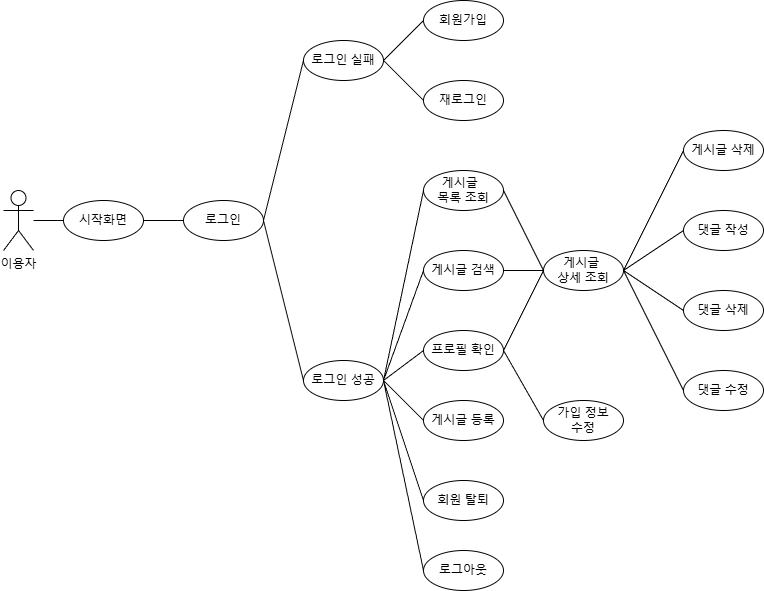

The diagram above was exported from draw.io. Its source (the exported page's mxGraphModel, read from the mxfile embedded in the PNG):
<mxGraphModel dx="2514" dy="918" grid="0" gridSize="10" guides="1" tooltips="1" connect="1" arrows="1" fold="1" page="1" pageScale="1" pageWidth="827" pageHeight="1169" math="0" shadow="0">
  <root>
    <mxCell id="0" />
    <mxCell id="1" parent="0" />
    <mxCell id="y1CyjX1opk9veZ91CFbU-1" value="이용자" style="shape=umlActor;verticalLabelPosition=bottom;verticalAlign=top;html=1;outlineConnect=0;" vertex="1" parent="1">
      <mxGeometry y="210" width="30" height="60" as="geometry" />
    </mxCell>
    <mxCell id="y1CyjX1opk9veZ91CFbU-9" value="로그인" style="ellipse;whiteSpace=wrap;html=1;strokeColor=default;align=center;verticalAlign=middle;fontFamily=Helvetica;fontSize=12;fontColor=default;fillColor=default;" vertex="1" parent="1">
      <mxGeometry x="180" y="220" width="80" height="40" as="geometry" />
    </mxCell>
    <mxCell id="y1CyjX1opk9veZ91CFbU-11" value="회원가입" style="ellipse;whiteSpace=wrap;html=1;strokeColor=default;align=center;verticalAlign=middle;fontFamily=Helvetica;fontSize=12;fontColor=default;fillColor=default;" vertex="1" parent="1">
      <mxGeometry x="420" y="20" width="80" height="40" as="geometry" />
    </mxCell>
    <mxCell id="y1CyjX1opk9veZ91CFbU-14" value="" style="endArrow=none;html=1;rounded=0;exitX=1;exitY=0.5;exitDx=0;exitDy=0;entryX=0;entryY=0.5;entryDx=0;entryDy=0;strokeColor=default;align=center;verticalAlign=middle;fontFamily=Helvetica;fontSize=12;fontColor=default;fillColor=default;" edge="1" parent="1" source="y1CyjX1opk9veZ91CFbU-19" target="y1CyjX1opk9veZ91CFbU-9">
      <mxGeometry width="50" height="50" relative="1" as="geometry">
        <mxPoint x="100" y="240" as="sourcePoint" />
        <mxPoint x="150" y="190" as="targetPoint" />
      </mxGeometry>
    </mxCell>
    <mxCell id="y1CyjX1opk9veZ91CFbU-16" value="" style="endArrow=none;html=1;rounded=0;entryX=0;entryY=0.5;entryDx=0;entryDy=0;exitX=1;exitY=0.5;exitDx=0;exitDy=0;strokeColor=default;align=center;verticalAlign=middle;fontFamily=Helvetica;fontSize=12;fontColor=default;fillColor=default;" edge="1" parent="1" source="y1CyjX1opk9veZ91CFbU-24" target="y1CyjX1opk9veZ91CFbU-11">
      <mxGeometry width="50" height="50" relative="1" as="geometry">
        <mxPoint x="340" y="180" as="sourcePoint" />
        <mxPoint x="150" y="180" as="targetPoint" />
      </mxGeometry>
    </mxCell>
    <mxCell id="y1CyjX1opk9veZ91CFbU-19" value="시작화면" style="ellipse;whiteSpace=wrap;html=1;strokeColor=default;align=center;verticalAlign=middle;fontFamily=Helvetica;fontSize=12;fontColor=default;fillColor=default;" vertex="1" parent="1">
      <mxGeometry x="60" y="220" width="80" height="40" as="geometry" />
    </mxCell>
    <mxCell id="y1CyjX1opk9veZ91CFbU-20" value="" style="endArrow=none;html=1;rounded=0;entryX=0;entryY=0.5;entryDx=0;entryDy=0;" edge="1" parent="1" source="y1CyjX1opk9veZ91CFbU-1" target="y1CyjX1opk9veZ91CFbU-19">
      <mxGeometry width="50" height="50" relative="1" as="geometry">
        <mxPoint x="170" y="290" as="sourcePoint" />
        <mxPoint x="220" y="240" as="targetPoint" />
      </mxGeometry>
    </mxCell>
    <mxCell id="y1CyjX1opk9veZ91CFbU-22" value="재로그인" style="ellipse;whiteSpace=wrap;html=1;strokeColor=default;align=center;verticalAlign=middle;fontFamily=Helvetica;fontSize=12;fontColor=default;fillColor=default;" vertex="1" parent="1">
      <mxGeometry x="420" y="100" width="80" height="40" as="geometry" />
    </mxCell>
    <mxCell id="y1CyjX1opk9veZ91CFbU-23" value="" style="endArrow=none;html=1;rounded=0;entryX=0;entryY=0.5;entryDx=0;entryDy=0;exitX=1;exitY=0.5;exitDx=0;exitDy=0;strokeColor=default;align=center;verticalAlign=middle;fontFamily=Helvetica;fontSize=12;fontColor=default;fillColor=default;" edge="1" parent="1" source="y1CyjX1opk9veZ91CFbU-24" target="y1CyjX1opk9veZ91CFbU-22">
      <mxGeometry width="50" height="50" relative="1" as="geometry">
        <mxPoint x="170" y="180" as="sourcePoint" />
        <mxPoint x="220" y="130" as="targetPoint" />
      </mxGeometry>
    </mxCell>
    <mxCell id="y1CyjX1opk9veZ91CFbU-24" value="로그인 실패" style="ellipse;whiteSpace=wrap;html=1;strokeColor=default;align=center;verticalAlign=middle;fontFamily=Helvetica;fontSize=12;fontColor=default;fillColor=default;" vertex="1" parent="1">
      <mxGeometry x="300" y="60" width="80" height="40" as="geometry" />
    </mxCell>
    <mxCell id="y1CyjX1opk9veZ91CFbU-25" value="" style="endArrow=none;html=1;rounded=0;exitX=1;exitY=0.5;exitDx=0;exitDy=0;entryX=0;entryY=0.5;entryDx=0;entryDy=0;strokeColor=default;align=center;verticalAlign=middle;fontFamily=Helvetica;fontSize=12;fontColor=default;fillColor=default;" edge="1" parent="1" source="y1CyjX1opk9veZ91CFbU-9" target="y1CyjX1opk9veZ91CFbU-24">
      <mxGeometry width="50" height="50" relative="1" as="geometry">
        <mxPoint x="370" y="330" as="sourcePoint" />
        <mxPoint x="420" y="280" as="targetPoint" />
      </mxGeometry>
    </mxCell>
    <mxCell id="y1CyjX1opk9veZ91CFbU-26" value="게시글&amp;nbsp;&lt;span style=&quot;background-color: initial;&quot;&gt;&amp;nbsp;&lt;/span&gt;&lt;div&gt;&lt;span style=&quot;background-color: initial;&quot;&gt;목록 조회&lt;/span&gt;&lt;/div&gt;" style="ellipse;whiteSpace=wrap;html=1;strokeColor=default;align=center;verticalAlign=middle;fontFamily=Helvetica;fontSize=12;fontColor=default;fillColor=default;" vertex="1" parent="1">
      <mxGeometry x="420" y="190" width="80" height="40" as="geometry" />
    </mxCell>
    <mxCell id="y1CyjX1opk9veZ91CFbU-27" value="" style="endArrow=none;html=1;rounded=0;exitX=1;exitY=0.5;exitDx=0;exitDy=0;entryX=0;entryY=0.5;entryDx=0;entryDy=0;strokeColor=default;align=center;verticalAlign=middle;fontFamily=Helvetica;fontSize=12;fontColor=default;fillColor=default;" edge="1" parent="1" source="y1CyjX1opk9veZ91CFbU-29" target="y1CyjX1opk9veZ91CFbU-28">
      <mxGeometry width="50" height="50" relative="1" as="geometry">
        <mxPoint x="370" y="330" as="sourcePoint" />
        <mxPoint x="420" y="280" as="targetPoint" />
      </mxGeometry>
    </mxCell>
    <mxCell id="y1CyjX1opk9veZ91CFbU-28" value="게시글 검색" style="ellipse;whiteSpace=wrap;html=1;strokeColor=default;align=center;verticalAlign=middle;fontFamily=Helvetica;fontSize=12;fontColor=default;fillColor=default;" vertex="1" parent="1">
      <mxGeometry x="420" y="270" width="80" height="40" as="geometry" />
    </mxCell>
    <mxCell id="y1CyjX1opk9veZ91CFbU-30" value="" style="endArrow=none;html=1;rounded=0;exitX=1;exitY=0.5;exitDx=0;exitDy=0;entryX=0;entryY=0.5;entryDx=0;entryDy=0;strokeColor=default;align=center;verticalAlign=middle;fontFamily=Helvetica;fontSize=12;fontColor=default;fillColor=default;" edge="1" parent="1" source="y1CyjX1opk9veZ91CFbU-9" target="y1CyjX1opk9veZ91CFbU-29">
      <mxGeometry width="50" height="50" relative="1" as="geometry">
        <mxPoint x="340" y="240" as="sourcePoint" />
        <mxPoint x="540" y="390" as="targetPoint" />
      </mxGeometry>
    </mxCell>
    <mxCell id="y1CyjX1opk9veZ91CFbU-29" value="로그인 성공" style="ellipse;whiteSpace=wrap;html=1;strokeColor=default;align=center;verticalAlign=middle;fontFamily=Helvetica;fontSize=12;fontColor=default;fillColor=default;" vertex="1" parent="1">
      <mxGeometry x="300" y="380" width="80" height="40" as="geometry" />
    </mxCell>
    <mxCell id="y1CyjX1opk9veZ91CFbU-31" value="" style="endArrow=none;html=1;rounded=0;exitX=0;exitY=0.5;exitDx=0;exitDy=0;entryX=1;entryY=0.5;entryDx=0;entryDy=0;strokeColor=default;align=center;verticalAlign=middle;fontFamily=Helvetica;fontSize=12;fontColor=default;fillColor=default;" edge="1" parent="1" source="y1CyjX1opk9veZ91CFbU-26" target="y1CyjX1opk9veZ91CFbU-29">
      <mxGeometry width="50" height="50" relative="1" as="geometry">
        <mxPoint x="500" y="320" as="sourcePoint" />
        <mxPoint x="550" y="350" as="targetPoint" />
      </mxGeometry>
    </mxCell>
    <mxCell id="y1CyjX1opk9veZ91CFbU-32" value="프로필 확인" style="ellipse;whiteSpace=wrap;html=1;strokeColor=default;align=center;verticalAlign=middle;fontFamily=Helvetica;fontSize=12;fontColor=default;fillColor=default;" vertex="1" parent="1">
      <mxGeometry x="420" y="350" width="80" height="40" as="geometry" />
    </mxCell>
    <mxCell id="y1CyjX1opk9veZ91CFbU-33" value="" style="endArrow=none;html=1;rounded=0;exitX=1;exitY=0.5;exitDx=0;exitDy=0;entryX=0;entryY=0.5;entryDx=0;entryDy=0;strokeColor=default;align=center;verticalAlign=middle;fontFamily=Helvetica;fontSize=12;fontColor=default;fillColor=default;" edge="1" parent="1" source="y1CyjX1opk9veZ91CFbU-29" target="y1CyjX1opk9veZ91CFbU-32">
      <mxGeometry width="50" height="50" relative="1" as="geometry">
        <mxPoint x="500" y="320" as="sourcePoint" />
        <mxPoint x="560" y="360" as="targetPoint" />
      </mxGeometry>
    </mxCell>
    <mxCell id="y1CyjX1opk9veZ91CFbU-35" value="가입 정보&lt;br&gt;수정" style="ellipse;whiteSpace=wrap;html=1;strokeColor=default;align=center;verticalAlign=middle;fontFamily=Helvetica;fontSize=12;fontColor=default;fillColor=default;" vertex="1" parent="1">
      <mxGeometry x="540" y="420" width="80" height="40" as="geometry" />
    </mxCell>
    <mxCell id="y1CyjX1opk9veZ91CFbU-36" value="" style="endArrow=none;html=1;rounded=0;exitX=1;exitY=0.5;exitDx=0;exitDy=0;entryX=0;entryY=0.5;entryDx=0;entryDy=0;strokeColor=default;align=center;verticalAlign=middle;fontFamily=Helvetica;fontSize=12;fontColor=default;fillColor=default;" edge="1" parent="1" source="y1CyjX1opk9veZ91CFbU-32" target="y1CyjX1opk9veZ91CFbU-35">
      <mxGeometry width="50" height="50" relative="1" as="geometry">
        <mxPoint x="500" y="320" as="sourcePoint" />
        <mxPoint x="560" y="380" as="targetPoint" />
      </mxGeometry>
    </mxCell>
    <mxCell id="y1CyjX1opk9veZ91CFbU-37" value="게시글&amp;nbsp;&lt;div&gt;상세 조회&lt;/div&gt;" style="ellipse;whiteSpace=wrap;html=1;strokeColor=default;align=center;verticalAlign=middle;fontFamily=Helvetica;fontSize=12;fontColor=default;fillColor=default;" vertex="1" parent="1">
      <mxGeometry x="540" y="270" width="80" height="40" as="geometry" />
    </mxCell>
    <mxCell id="y1CyjX1opk9veZ91CFbU-40" value="" style="endArrow=none;html=1;rounded=0;entryX=1;entryY=0.5;entryDx=0;entryDy=0;exitX=0;exitY=0.5;exitDx=0;exitDy=0;strokeColor=default;align=center;verticalAlign=middle;fontFamily=Helvetica;fontSize=12;fontColor=default;fillColor=default;" edge="1" parent="1" source="y1CyjX1opk9veZ91CFbU-37" target="y1CyjX1opk9veZ91CFbU-26">
      <mxGeometry width="50" height="50" relative="1" as="geometry">
        <mxPoint x="680" y="340" as="sourcePoint" />
        <mxPoint x="650" y="330" as="targetPoint" />
      </mxGeometry>
    </mxCell>
    <mxCell id="y1CyjX1opk9veZ91CFbU-41" value="" style="endArrow=none;html=1;rounded=0;exitX=1;exitY=0.5;exitDx=0;exitDy=0;entryX=0;entryY=0.5;entryDx=0;entryDy=0;strokeColor=default;align=center;verticalAlign=middle;fontFamily=Helvetica;fontSize=12;fontColor=default;fillColor=default;" edge="1" parent="1" source="y1CyjX1opk9veZ91CFbU-28" target="y1CyjX1opk9veZ91CFbU-37">
      <mxGeometry width="50" height="50" relative="1" as="geometry">
        <mxPoint x="500" y="320" as="sourcePoint" />
        <mxPoint x="560" y="330" as="targetPoint" />
      </mxGeometry>
    </mxCell>
    <mxCell id="y1CyjX1opk9veZ91CFbU-42" value="" style="endArrow=none;html=1;rounded=0;exitX=1;exitY=0.5;exitDx=0;exitDy=0;entryX=0;entryY=0.5;entryDx=0;entryDy=0;strokeColor=default;align=center;verticalAlign=middle;fontFamily=Helvetica;fontSize=12;fontColor=default;fillColor=default;" edge="1" parent="1" source="y1CyjX1opk9veZ91CFbU-32" target="y1CyjX1opk9veZ91CFbU-37">
      <mxGeometry width="50" height="50" relative="1" as="geometry">
        <mxPoint x="650" y="380" as="sourcePoint" />
        <mxPoint x="710" y="420" as="targetPoint" />
      </mxGeometry>
    </mxCell>
    <mxCell id="y1CyjX1opk9veZ91CFbU-43" value="게시글 삭제" style="ellipse;whiteSpace=wrap;html=1;strokeColor=default;align=center;verticalAlign=middle;fontFamily=Helvetica;fontSize=12;fontColor=default;fillColor=default;rotation=0;" vertex="1" parent="1">
      <mxGeometry x="680" y="150" width="80" height="40" as="geometry" />
    </mxCell>
    <mxCell id="y1CyjX1opk9veZ91CFbU-44" value="" style="endArrow=none;html=1;rounded=0;entryX=0;entryY=0.5;entryDx=0;entryDy=0;exitX=1;exitY=0.5;exitDx=0;exitDy=0;strokeColor=default;align=center;verticalAlign=middle;fontFamily=Helvetica;fontSize=12;fontColor=default;fillColor=default;" edge="1" parent="1" source="y1CyjX1opk9veZ91CFbU-37" target="y1CyjX1opk9veZ91CFbU-43">
      <mxGeometry width="50" height="50" relative="1" as="geometry">
        <mxPoint x="680" y="400" as="sourcePoint" />
        <mxPoint x="730" y="350" as="targetPoint" />
      </mxGeometry>
    </mxCell>
    <mxCell id="y1CyjX1opk9veZ91CFbU-45" value="댓글 작성" style="ellipse;whiteSpace=wrap;html=1;strokeColor=default;align=center;verticalAlign=middle;fontFamily=Helvetica;fontSize=12;fontColor=default;fillColor=default;rotation=0;" vertex="1" parent="1">
      <mxGeometry x="680" y="230" width="80" height="40" as="geometry" />
    </mxCell>
    <mxCell id="y1CyjX1opk9veZ91CFbU-46" value="" style="endArrow=none;html=1;rounded=0;entryX=0;entryY=0.5;entryDx=0;entryDy=0;exitX=1;exitY=0.5;exitDx=0;exitDy=0;strokeColor=default;align=center;verticalAlign=middle;fontFamily=Helvetica;fontSize=12;fontColor=default;fillColor=default;" edge="1" parent="1" source="y1CyjX1opk9veZ91CFbU-37" target="y1CyjX1opk9veZ91CFbU-45">
      <mxGeometry width="50" height="50" relative="1" as="geometry">
        <mxPoint x="800" y="330" as="sourcePoint" />
        <mxPoint x="837" y="290" as="targetPoint" />
      </mxGeometry>
    </mxCell>
    <mxCell id="y1CyjX1opk9veZ91CFbU-47" value="게시글&amp;nbsp;&lt;span style=&quot;background-color: initial;&quot;&gt;등록&lt;/span&gt;" style="ellipse;whiteSpace=wrap;html=1;strokeColor=default;align=center;verticalAlign=middle;fontFamily=Helvetica;fontSize=12;fontColor=default;fillColor=default;" vertex="1" parent="1">
      <mxGeometry x="420" y="420" width="80" height="40" as="geometry" />
    </mxCell>
    <mxCell id="y1CyjX1opk9veZ91CFbU-48" value="" style="endArrow=none;html=1;rounded=0;exitX=1;exitY=0.5;exitDx=0;exitDy=0;entryX=0;entryY=0.5;entryDx=0;entryDy=0;strokeColor=default;align=center;verticalAlign=middle;fontFamily=Helvetica;fontSize=12;fontColor=default;fillColor=default;" edge="1" parent="1" source="y1CyjX1opk9veZ91CFbU-29" target="y1CyjX1opk9veZ91CFbU-47">
      <mxGeometry width="50" height="50" relative="1" as="geometry">
        <mxPoint x="680" y="400" as="sourcePoint" />
        <mxPoint x="730" y="350" as="targetPoint" />
      </mxGeometry>
    </mxCell>
    <mxCell id="y1CyjX1opk9veZ91CFbU-49" value="" style="endArrow=none;html=1;rounded=0;entryX=1;entryY=0.5;entryDx=0;entryDy=0;exitX=0;exitY=0.5;exitDx=0;exitDy=0;strokeColor=default;align=center;verticalAlign=middle;fontFamily=Helvetica;fontSize=12;fontColor=default;fillColor=default;" edge="1" parent="1" source="y1CyjX1opk9veZ91CFbU-50" target="y1CyjX1opk9veZ91CFbU-37">
      <mxGeometry width="50" height="50" relative="1" as="geometry">
        <mxPoint x="840" y="410" as="sourcePoint" />
        <mxPoint x="730" y="350" as="targetPoint" />
      </mxGeometry>
    </mxCell>
    <mxCell id="y1CyjX1opk9veZ91CFbU-50" value="댓글 삭제" style="ellipse;whiteSpace=wrap;html=1;strokeColor=default;align=center;verticalAlign=middle;fontFamily=Helvetica;fontSize=12;fontColor=default;fillColor=default;rotation=0;" vertex="1" parent="1">
      <mxGeometry x="680" y="310" width="80" height="40" as="geometry" />
    </mxCell>
    <mxCell id="y1CyjX1opk9veZ91CFbU-51" value="댓글 수정" style="ellipse;whiteSpace=wrap;html=1;strokeColor=default;align=center;verticalAlign=middle;fontFamily=Helvetica;fontSize=12;fontColor=default;fillColor=default;rotation=0;" vertex="1" parent="1">
      <mxGeometry x="680" y="390" width="80" height="40" as="geometry" />
    </mxCell>
    <mxCell id="y1CyjX1opk9veZ91CFbU-52" value="" style="endArrow=none;html=1;rounded=0;exitX=0;exitY=0.5;exitDx=0;exitDy=0;entryX=1;entryY=0.5;entryDx=0;entryDy=0;strokeColor=default;align=center;verticalAlign=middle;fontFamily=Helvetica;fontSize=12;fontColor=default;fillColor=default;" edge="1" parent="1" source="y1CyjX1opk9veZ91CFbU-51" target="y1CyjX1opk9veZ91CFbU-37">
      <mxGeometry width="50" height="50" relative="1" as="geometry">
        <mxPoint x="847" y="420" as="sourcePoint" />
        <mxPoint x="790" y="320" as="targetPoint" />
      </mxGeometry>
    </mxCell>
    <mxCell id="y1CyjX1opk9veZ91CFbU-53" value="회원 탈퇴" style="ellipse;whiteSpace=wrap;html=1;strokeColor=default;align=center;verticalAlign=middle;fontFamily=Helvetica;fontSize=12;fontColor=default;fillColor=default;" vertex="1" parent="1">
      <mxGeometry x="420" y="500" width="80" height="40" as="geometry" />
    </mxCell>
    <mxCell id="y1CyjX1opk9veZ91CFbU-54" value="" style="endArrow=none;html=1;rounded=0;exitX=1;exitY=0.5;exitDx=0;exitDy=0;entryX=0;entryY=0.5;entryDx=0;entryDy=0;strokeColor=default;align=center;verticalAlign=middle;fontFamily=Helvetica;fontSize=12;fontColor=default;fillColor=default;" edge="1" parent="1" source="y1CyjX1opk9veZ91CFbU-29" target="y1CyjX1opk9veZ91CFbU-53">
      <mxGeometry width="50" height="50" relative="1" as="geometry">
        <mxPoint x="680" y="400" as="sourcePoint" />
        <mxPoint x="730" y="350" as="targetPoint" />
      </mxGeometry>
    </mxCell>
    <mxCell id="y1CyjX1opk9veZ91CFbU-55" value="" style="endArrow=none;html=1;rounded=0;exitX=1;exitY=0.5;exitDx=0;exitDy=0;entryX=0;entryY=0.5;entryDx=0;entryDy=0;strokeColor=default;align=center;verticalAlign=middle;fontFamily=Helvetica;fontSize=12;fontColor=default;fillColor=default;" edge="1" parent="1" source="y1CyjX1opk9veZ91CFbU-29" target="y1CyjX1opk9veZ91CFbU-56">
      <mxGeometry width="50" height="50" relative="1" as="geometry">
        <mxPoint x="680" y="400" as="sourcePoint" />
        <mxPoint x="730" y="350" as="targetPoint" />
      </mxGeometry>
    </mxCell>
    <mxCell id="y1CyjX1opk9veZ91CFbU-56" value="로그아웃" style="ellipse;whiteSpace=wrap;html=1;strokeColor=default;align=center;verticalAlign=middle;fontFamily=Helvetica;fontSize=12;fontColor=default;fillColor=default;" vertex="1" parent="1">
      <mxGeometry x="420" y="570" width="80" height="40" as="geometry" />
    </mxCell>
  </root>
</mxGraphModel>